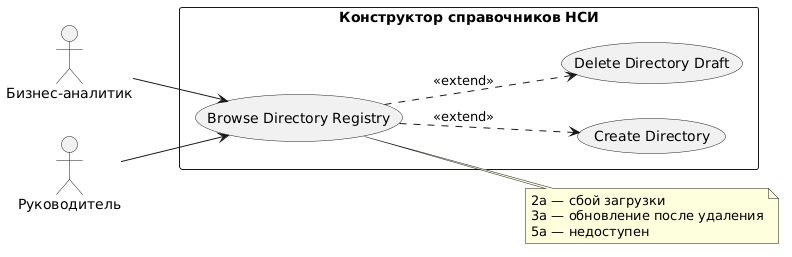

The diagram above was rendered by PlantUML. Its source (embedded in the PNG):
@startuml
left to right direction

actor "Бизнес-аналитик" as BA
actor "Руководитель" as RM

rectangle "Конструктор справочников НСИ" {
  usecase "Browse Directory Registry" as UC10
  usecase "Create Directory" as UC1
  usecase "Delete Directory Draft" as UC13
}

BA --> UC10
RM --> UC10

UC10 ..> UC1 : <<extend>>
UC10 ..> UC13 : <<extend>>

note right of UC10 : 2a — сбой загрузки\n3a — обновление после удаления\n5a — недоступен
@enduml